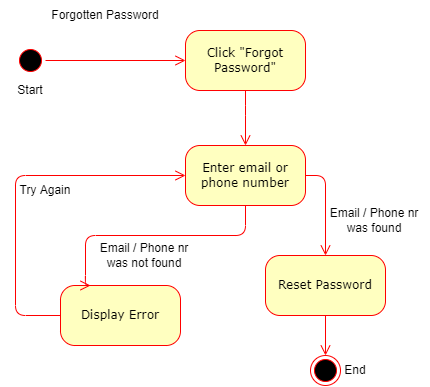

The diagram above was exported from draw.io. Its source (the exported page's mxGraphModel, read from the mxfile embedded in the PNG):
<mxGraphModel dx="958" dy="548" grid="1" gridSize="10" guides="1" tooltips="1" connect="1" arrows="1" fold="1" page="1" pageScale="1" pageWidth="1100" pageHeight="850" background="none" math="0" shadow="0">
  <root>
    <mxCell id="0" />
    <mxCell id="1" parent="0" />
    <mxCell id="382b91b5511bd0f7-1" value="" style="ellipse;html=1;shape=startState;fillColor=#000000;strokeColor=#ff0000;rounded=1;shadow=0;comic=0;labelBackgroundColor=none;fontFamily=Verdana;fontSize=12;fontColor=#000000;align=center;direction=south;" parent="1" vertex="1">
      <mxGeometry x="270" y="100" width="30" height="30" as="geometry" />
    </mxCell>
    <mxCell id="382b91b5511bd0f7-5" value="Display Error" style="rounded=1;whiteSpace=wrap;html=1;arcSize=24;fillColor=#ffffc0;strokeColor=#ff0000;shadow=0;comic=0;labelBackgroundColor=none;fontFamily=Verdana;fontSize=12;fontColor=#000000;align=center;" parent="1" vertex="1">
      <mxGeometry x="315" y="340" width="120" height="60" as="geometry" />
    </mxCell>
    <mxCell id="382b91b5511bd0f7-6" value="Click &quot;Forgot Password&quot;" style="rounded=1;whiteSpace=wrap;html=1;arcSize=24;fillColor=#ffffc0;strokeColor=#ff0000;shadow=0;comic=0;labelBackgroundColor=none;fontFamily=Verdana;fontSize=12;fontColor=#000000;align=center;" parent="1" vertex="1">
      <mxGeometry x="440" y="85" width="120" height="60" as="geometry" />
    </mxCell>
    <mxCell id="382b91b5511bd0f7-7" value="Enter email or phone number" style="rounded=1;whiteSpace=wrap;html=1;arcSize=24;fillColor=#ffffc0;strokeColor=#ff0000;shadow=0;comic=0;labelBackgroundColor=none;fontFamily=Verdana;fontSize=12;fontColor=#000000;align=center;" parent="1" vertex="1">
      <mxGeometry x="440" y="200" width="120" height="60" as="geometry" />
    </mxCell>
    <mxCell id="382b91b5511bd0f7-10" value="Reset Password" style="rounded=1;whiteSpace=wrap;html=1;arcSize=24;fillColor=#ffffc0;strokeColor=#ff0000;shadow=0;comic=0;labelBackgroundColor=none;fontFamily=Verdana;fontSize=12;fontColor=#000000;align=center;" parent="1" vertex="1">
      <mxGeometry x="520" y="310" width="120" height="60" as="geometry" />
    </mxCell>
    <mxCell id="2a3bc250acf0617d-9" style="edgeStyle=orthogonalEdgeStyle;html=1;labelBackgroundColor=none;endArrow=open;endSize=8;strokeColor=#ff0000;fontFamily=Verdana;fontSize=12;align=left;" parent="1" source="382b91b5511bd0f7-1" target="382b91b5511bd0f7-6" edge="1">
      <mxGeometry relative="1" as="geometry" />
    </mxCell>
    <mxCell id="2a3bc250acf0617d-10" style="edgeStyle=orthogonalEdgeStyle;html=1;labelBackgroundColor=none;endArrow=open;endSize=8;strokeColor=#ff0000;fontFamily=Verdana;fontSize=12;align=left;entryX=0.5;entryY=0;entryDx=0;entryDy=0;exitX=0.5;exitY=1;exitDx=0;exitDy=0;" parent="1" source="382b91b5511bd0f7-6" target="382b91b5511bd0f7-7" edge="1">
      <mxGeometry relative="1" as="geometry">
        <Array as="points">
          <mxPoint x="500" y="160" />
          <mxPoint x="500" y="160" />
        </Array>
      </mxGeometry>
    </mxCell>
    <mxCell id="2a3bc250acf0617d-11" style="edgeStyle=orthogonalEdgeStyle;html=1;entryX=0.25;entryY=0;labelBackgroundColor=none;endArrow=open;endSize=8;strokeColor=#ff0000;fontFamily=Verdana;fontSize=12;align=left;exitX=0.5;exitY=1;entryDx=0;entryDy=0;" parent="1" source="382b91b5511bd0f7-7" target="382b91b5511bd0f7-5" edge="1">
      <mxGeometry relative="1" as="geometry">
        <mxPoint x="520" y="300" as="sourcePoint" />
        <Array as="points">
          <mxPoint x="500" y="290" />
          <mxPoint x="340" y="290" />
          <mxPoint x="340" y="340" />
        </Array>
      </mxGeometry>
    </mxCell>
    <mxCell id="2a3bc250acf0617d-14" style="edgeStyle=orthogonalEdgeStyle;html=1;entryX=0.5;entryY=0;labelBackgroundColor=none;endArrow=open;endSize=8;strokeColor=#ff0000;fontFamily=Verdana;fontSize=12;align=left;entryDx=0;entryDy=0;exitX=1;exitY=0.5;exitDx=0;exitDy=0;" parent="1" source="382b91b5511bd0f7-7" target="382b91b5511bd0f7-10" edge="1">
      <mxGeometry relative="1" as="geometry">
        <mxPoint x="630" y="220" as="sourcePoint" />
      </mxGeometry>
    </mxCell>
    <mxCell id="2a3bc250acf0617d-15" style="edgeStyle=orthogonalEdgeStyle;html=1;exitX=0.5;exitY=1;entryX=0.5;entryY=0;labelBackgroundColor=none;endArrow=open;endSize=8;strokeColor=#ff0000;fontFamily=Verdana;fontSize=12;align=left;entryDx=0;entryDy=0;exitDx=0;exitDy=0;" parent="1" source="382b91b5511bd0f7-10" target="ttOKkp1LFZYHyKtq3zDA-11" edge="1">
      <mxGeometry relative="1" as="geometry">
        <mxPoint x="789.5" y="250" as="targetPoint" />
      </mxGeometry>
    </mxCell>
    <mxCell id="3cde6dad864a17aa-8" style="edgeStyle=elbowEdgeStyle;html=1;labelBackgroundColor=none;endArrow=open;endSize=8;strokeColor=#ff0000;fontFamily=Verdana;fontSize=12;align=left;exitX=0;exitY=0.5;exitDx=0;exitDy=0;" parent="1" source="382b91b5511bd0f7-5" target="382b91b5511bd0f7-7" edge="1">
      <mxGeometry relative="1" as="geometry">
        <mxPoint x="350" y="515" as="sourcePoint" />
        <mxPoint x="270.2352941176471" y="495" as="targetPoint" />
        <Array as="points">
          <mxPoint x="270" y="300" />
        </Array>
      </mxGeometry>
    </mxCell>
    <mxCell id="ttOKkp1LFZYHyKtq3zDA-1" value="Start" style="text;html=1;strokeColor=none;fillColor=none;align=center;verticalAlign=middle;whiteSpace=wrap;rounded=0;" vertex="1" parent="1">
      <mxGeometry x="255" y="130" width="60" height="30" as="geometry" />
    </mxCell>
    <mxCell id="ttOKkp1LFZYHyKtq3zDA-2" value="Forgotten Password" style="text;html=1;strokeColor=none;fillColor=none;align=center;verticalAlign=middle;whiteSpace=wrap;rounded=0;" vertex="1" parent="1">
      <mxGeometry x="300" y="55" width="120" height="30" as="geometry" />
    </mxCell>
    <mxCell id="ttOKkp1LFZYHyKtq3zDA-4" value="Email / Phone nr was found" style="text;html=1;strokeColor=none;fillColor=none;align=center;verticalAlign=middle;whiteSpace=wrap;rounded=0;" vertex="1" parent="1">
      <mxGeometry x="574" y="260" width="110" height="30" as="geometry" />
    </mxCell>
    <mxCell id="ttOKkp1LFZYHyKtq3zDA-5" value="Email / Phone nr was not found" style="text;html=1;strokeColor=none;fillColor=none;align=center;verticalAlign=middle;whiteSpace=wrap;rounded=0;" vertex="1" parent="1">
      <mxGeometry x="344" y="295" width="110" height="30" as="geometry" />
    </mxCell>
    <mxCell id="ttOKkp1LFZYHyKtq3zDA-7" value="Try Again" style="text;html=1;strokeColor=none;fillColor=none;align=center;verticalAlign=middle;whiteSpace=wrap;rounded=0;" vertex="1" parent="1">
      <mxGeometry x="270" y="230" width="60" height="30" as="geometry" />
    </mxCell>
    <mxCell id="ttOKkp1LFZYHyKtq3zDA-11" value="" style="ellipse;html=1;shape=endState;fillColor=#000000;strokeColor=#ff0000;" vertex="1" parent="1">
      <mxGeometry x="565" y="410" width="30" height="30" as="geometry" />
    </mxCell>
    <mxCell id="ttOKkp1LFZYHyKtq3zDA-12" value="End" style="text;html=1;strokeColor=none;fillColor=none;align=center;verticalAlign=middle;whiteSpace=wrap;rounded=0;" vertex="1" parent="1">
      <mxGeometry x="580" y="410" width="60" height="30" as="geometry" />
    </mxCell>
  </root>
</mxGraphModel>